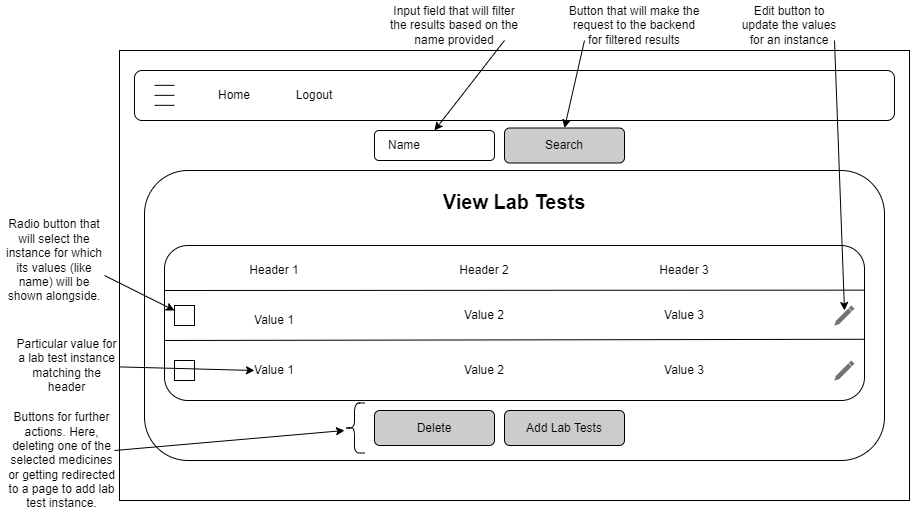

The diagram above was exported from draw.io. Its source (the exported page's mxGraphModel, read from the mxfile embedded in the PNG):
<mxGraphModel dx="1000" dy="624" grid="1" gridSize="10" guides="1" tooltips="1" connect="1" arrows="1" fold="1" page="1" pageScale="1" pageWidth="850" pageHeight="1100" math="0" shadow="0">
  <root>
    <mxCell id="0" />
    <mxCell id="1" parent="0" />
    <mxCell id="iideVhp8Bdq9jj2erbfe-7" value="" style="rounded=0;whiteSpace=wrap;html=1;" vertex="1" parent="1">
      <mxGeometry x="125" y="120" width="790" height="450" as="geometry" />
    </mxCell>
    <mxCell id="iideVhp8Bdq9jj2erbfe-1" value="" style="rounded=1;whiteSpace=wrap;html=1;" vertex="1" parent="1">
      <mxGeometry x="140" y="140" width="760" height="50" as="geometry" />
    </mxCell>
    <mxCell id="iideVhp8Bdq9jj2erbfe-2" value="" style="endArrow=none;html=1;rounded=0;" edge="1" parent="1">
      <mxGeometry width="50" height="50" relative="1" as="geometry">
        <mxPoint x="160" y="154.83" as="sourcePoint" />
        <mxPoint x="180" y="154.83" as="targetPoint" />
      </mxGeometry>
    </mxCell>
    <mxCell id="iideVhp8Bdq9jj2erbfe-3" value="" style="endArrow=none;html=1;rounded=0;" edge="1" parent="1">
      <mxGeometry width="50" height="50" relative="1" as="geometry">
        <mxPoint x="160" y="164.83" as="sourcePoint" />
        <mxPoint x="180" y="164.83" as="targetPoint" />
      </mxGeometry>
    </mxCell>
    <mxCell id="iideVhp8Bdq9jj2erbfe-4" value="" style="endArrow=none;html=1;rounded=0;" edge="1" parent="1">
      <mxGeometry width="50" height="50" relative="1" as="geometry">
        <mxPoint x="160" y="174.83" as="sourcePoint" />
        <mxPoint x="180" y="174.83" as="targetPoint" />
      </mxGeometry>
    </mxCell>
    <mxCell id="iideVhp8Bdq9jj2erbfe-5" value="Home" style="text;html=1;align=center;verticalAlign=middle;whiteSpace=wrap;rounded=0;" vertex="1" parent="1">
      <mxGeometry x="210" y="150" width="60" height="30" as="geometry" />
    </mxCell>
    <mxCell id="iideVhp8Bdq9jj2erbfe-6" value="Logout" style="text;html=1;align=center;verticalAlign=middle;whiteSpace=wrap;rounded=0;" vertex="1" parent="1">
      <mxGeometry x="290" y="150" width="60" height="30" as="geometry" />
    </mxCell>
    <mxCell id="iideVhp8Bdq9jj2erbfe-8" value="" style="rounded=1;whiteSpace=wrap;html=1;" vertex="1" parent="1">
      <mxGeometry x="150" y="240" width="740" height="290" as="geometry" />
    </mxCell>
    <mxCell id="iideVhp8Bdq9jj2erbfe-9" value="&lt;h1 style=&quot;margin-top: 0px;&quot;&gt;&lt;font style=&quot;font-size: 20px;&quot;&gt;View Lab Tests&lt;/font&gt;&lt;/h1&gt;" style="text;html=1;whiteSpace=wrap;overflow=hidden;rounded=0;align=center;" vertex="1" parent="1">
      <mxGeometry x="430" y="250" width="180" height="40" as="geometry" />
    </mxCell>
    <mxCell id="iideVhp8Bdq9jj2erbfe-10" value="" style="rounded=1;whiteSpace=wrap;html=1;" vertex="1" parent="1">
      <mxGeometry x="170" y="315" width="700" height="155" as="geometry" />
    </mxCell>
    <mxCell id="iideVhp8Bdq9jj2erbfe-11" value="" style="endArrow=none;html=1;rounded=0;entryX=1;entryY=0.288;entryDx=0;entryDy=0;entryPerimeter=0;" edge="1" parent="1" target="iideVhp8Bdq9jj2erbfe-10">
      <mxGeometry width="50" height="50" relative="1" as="geometry">
        <mxPoint x="170" y="360" as="sourcePoint" />
        <mxPoint x="220" y="310" as="targetPoint" />
      </mxGeometry>
    </mxCell>
    <mxCell id="iideVhp8Bdq9jj2erbfe-12" value="" style="rounded=0;whiteSpace=wrap;html=1;" vertex="1" parent="1">
      <mxGeometry x="180" y="375" width="20" height="20" as="geometry" />
    </mxCell>
    <mxCell id="iideVhp8Bdq9jj2erbfe-13" value="" style="endArrow=none;html=1;rounded=0;entryX=0.999;entryY=0.605;entryDx=0;entryDy=0;entryPerimeter=0;" edge="1" parent="1" target="iideVhp8Bdq9jj2erbfe-10">
      <mxGeometry width="50" height="50" relative="1" as="geometry">
        <mxPoint x="170" y="410" as="sourcePoint" />
        <mxPoint x="220" y="360" as="targetPoint" />
      </mxGeometry>
    </mxCell>
    <mxCell id="iideVhp8Bdq9jj2erbfe-14" value="" style="rounded=0;whiteSpace=wrap;html=1;" vertex="1" parent="1">
      <mxGeometry x="180" y="430" width="20" height="20" as="geometry" />
    </mxCell>
    <mxCell id="iideVhp8Bdq9jj2erbfe-15" value="" style="html=1;dashed=0;aspect=fixed;verticalLabelPosition=bottom;verticalAlign=top;align=center;shape=mxgraph.gmdl.edit;strokeColor=none;fillColor=#737373;shadow=0;sketch=0;" vertex="1" parent="1">
      <mxGeometry x="840" y="375" width="20" height="20" as="geometry" />
    </mxCell>
    <mxCell id="iideVhp8Bdq9jj2erbfe-16" value="" style="html=1;dashed=0;aspect=fixed;verticalLabelPosition=bottom;verticalAlign=top;align=center;shape=mxgraph.gmdl.edit;strokeColor=none;fillColor=#737373;shadow=0;sketch=0;" vertex="1" parent="1">
      <mxGeometry x="840" y="430" width="20" height="20" as="geometry" />
    </mxCell>
    <mxCell id="iideVhp8Bdq9jj2erbfe-17" value="Header 1" style="text;html=1;align=center;verticalAlign=middle;whiteSpace=wrap;rounded=0;" vertex="1" parent="1">
      <mxGeometry x="250" y="325" width="60" height="30" as="geometry" />
    </mxCell>
    <mxCell id="iideVhp8Bdq9jj2erbfe-18" value="Header 2" style="text;html=1;align=center;verticalAlign=middle;whiteSpace=wrap;rounded=0;" vertex="1" parent="1">
      <mxGeometry x="460" y="325" width="60" height="30" as="geometry" />
    </mxCell>
    <mxCell id="iideVhp8Bdq9jj2erbfe-19" value="Header 3" style="text;html=1;align=center;verticalAlign=middle;whiteSpace=wrap;rounded=0;" vertex="1" parent="1">
      <mxGeometry x="660" y="325" width="60" height="30" as="geometry" />
    </mxCell>
    <mxCell id="iideVhp8Bdq9jj2erbfe-20" value="Value 1" style="text;html=1;align=center;verticalAlign=middle;whiteSpace=wrap;rounded=0;" vertex="1" parent="1">
      <mxGeometry x="250" y="375" width="60" height="30" as="geometry" />
    </mxCell>
    <mxCell id="iideVhp8Bdq9jj2erbfe-21" value="Value 1" style="text;html=1;align=center;verticalAlign=middle;whiteSpace=wrap;rounded=0;" vertex="1" parent="1">
      <mxGeometry x="250" y="425" width="60" height="30" as="geometry" />
    </mxCell>
    <mxCell id="iideVhp8Bdq9jj2erbfe-22" value="Value 2" style="text;html=1;align=center;verticalAlign=middle;whiteSpace=wrap;rounded=0;" vertex="1" parent="1">
      <mxGeometry x="460" y="370" width="60" height="30" as="geometry" />
    </mxCell>
    <mxCell id="iideVhp8Bdq9jj2erbfe-23" value="Value 2" style="text;html=1;align=center;verticalAlign=middle;whiteSpace=wrap;rounded=0;" vertex="1" parent="1">
      <mxGeometry x="460" y="425" width="60" height="30" as="geometry" />
    </mxCell>
    <mxCell id="iideVhp8Bdq9jj2erbfe-24" value="Value 3" style="text;html=1;align=center;verticalAlign=middle;whiteSpace=wrap;rounded=0;" vertex="1" parent="1">
      <mxGeometry x="660" y="370" width="60" height="30" as="geometry" />
    </mxCell>
    <mxCell id="iideVhp8Bdq9jj2erbfe-25" value="Value 3" style="text;html=1;align=center;verticalAlign=middle;whiteSpace=wrap;rounded=0;" vertex="1" parent="1">
      <mxGeometry x="660" y="425" width="60" height="30" as="geometry" />
    </mxCell>
    <mxCell id="iideVhp8Bdq9jj2erbfe-26" value="" style="rounded=1;whiteSpace=wrap;html=1;" vertex="1" parent="1">
      <mxGeometry x="380" y="200" width="120" height="30" as="geometry" />
    </mxCell>
    <mxCell id="iideVhp8Bdq9jj2erbfe-27" value="Search" style="rounded=1;whiteSpace=wrap;html=1;fillColor=#CCCCCC;strokeColor=#000000;" vertex="1" parent="1">
      <mxGeometry x="510" y="197.5" width="120" height="35" as="geometry" />
    </mxCell>
    <mxCell id="iideVhp8Bdq9jj2erbfe-28" value="" style="endArrow=classic;html=1;rounded=0;entryX=0.5;entryY=0;entryDx=0;entryDy=0;" edge="1" parent="1" target="iideVhp8Bdq9jj2erbfe-26">
      <mxGeometry width="50" height="50" relative="1" as="geometry">
        <mxPoint x="510" y="110" as="sourcePoint" />
        <mxPoint x="420" y="50" as="targetPoint" />
      </mxGeometry>
    </mxCell>
    <mxCell id="iideVhp8Bdq9jj2erbfe-29" value="" style="endArrow=classic;html=1;rounded=0;entryX=0.5;entryY=0;entryDx=0;entryDy=0;" edge="1" parent="1" target="iideVhp8Bdq9jj2erbfe-27">
      <mxGeometry width="50" height="50" relative="1" as="geometry">
        <mxPoint x="590" y="110" as="sourcePoint" />
        <mxPoint x="640" y="60" as="targetPoint" />
      </mxGeometry>
    </mxCell>
    <mxCell id="iideVhp8Bdq9jj2erbfe-30" value="" style="endArrow=classic;html=1;rounded=0;exitX=1;exitY=1;exitDx=0;exitDy=0;" edge="1" parent="1" source="iideVhp8Bdq9jj2erbfe-34">
      <mxGeometry width="50" height="50" relative="1" as="geometry">
        <mxPoint x="110" y="440" as="sourcePoint" />
        <mxPoint x="180" y="380" as="targetPoint" />
      </mxGeometry>
    </mxCell>
    <mxCell id="iideVhp8Bdq9jj2erbfe-32" value="Delete" style="rounded=1;whiteSpace=wrap;html=1;fillColor=#CCCCCC;strokeColor=#000000;" vertex="1" parent="1">
      <mxGeometry x="380" y="480" width="120" height="35" as="geometry" />
    </mxCell>
    <mxCell id="iideVhp8Bdq9jj2erbfe-33" value="Add Lab Tests" style="rounded=1;whiteSpace=wrap;html=1;fillColor=#CCCCCC;strokeColor=#000000;" vertex="1" parent="1">
      <mxGeometry x="510" y="480" width="120" height="35" as="geometry" />
    </mxCell>
    <mxCell id="iideVhp8Bdq9jj2erbfe-34" value="Radio button that will select the instance for which its values (like name) will be shown alongside." style="text;html=1;align=center;verticalAlign=middle;whiteSpace=wrap;rounded=0;" vertex="1" parent="1">
      <mxGeometry x="10" y="315" width="100" height="30" as="geometry" />
    </mxCell>
    <mxCell id="iideVhp8Bdq9jj2erbfe-37" value="Name" style="text;html=1;align=center;verticalAlign=middle;whiteSpace=wrap;rounded=0;" vertex="1" parent="1">
      <mxGeometry x="380" y="200" width="60" height="30" as="geometry" />
    </mxCell>
    <mxCell id="iideVhp8Bdq9jj2erbfe-38" value="Input field that will filter the results based on the name provided" style="text;html=1;align=center;verticalAlign=middle;whiteSpace=wrap;rounded=0;" vertex="1" parent="1">
      <mxGeometry x="390" y="80" width="140" height="30" as="geometry" />
    </mxCell>
    <mxCell id="iideVhp8Bdq9jj2erbfe-39" value="Button that will make the request to the backend for filtered results" style="text;html=1;align=center;verticalAlign=middle;whiteSpace=wrap;rounded=0;" vertex="1" parent="1">
      <mxGeometry x="570" y="80" width="140" height="30" as="geometry" />
    </mxCell>
    <mxCell id="iideVhp8Bdq9jj2erbfe-40" value="" style="endArrow=classic;html=1;rounded=0;" edge="1" parent="1" source="iideVhp8Bdq9jj2erbfe-41">
      <mxGeometry width="50" height="50" relative="1" as="geometry">
        <mxPoint x="120" y="460" as="sourcePoint" />
        <mxPoint x="260" y="440" as="targetPoint" />
      </mxGeometry>
    </mxCell>
    <mxCell id="iideVhp8Bdq9jj2erbfe-41" value="Particular value for a lab test instance matching the header" style="text;html=1;align=center;verticalAlign=middle;whiteSpace=wrap;rounded=0;" vertex="1" parent="1">
      <mxGeometry x="20" y="420" width="105" height="30" as="geometry" />
    </mxCell>
    <mxCell id="iideVhp8Bdq9jj2erbfe-43" value="" style="endArrow=classic;html=1;rounded=0;entryX=0.5;entryY=0.25;entryDx=0;entryDy=0;entryPerimeter=0;" edge="1" parent="1" target="iideVhp8Bdq9jj2erbfe-15">
      <mxGeometry width="50" height="50" relative="1" as="geometry">
        <mxPoint x="840" y="110" as="sourcePoint" />
        <mxPoint x="890" y="60" as="targetPoint" />
      </mxGeometry>
    </mxCell>
    <mxCell id="iideVhp8Bdq9jj2erbfe-44" value="Edit button to update the values for an instance" style="text;html=1;align=center;verticalAlign=middle;whiteSpace=wrap;rounded=0;" vertex="1" parent="1">
      <mxGeometry x="740" y="80" width="110" height="30" as="geometry" />
    </mxCell>
    <mxCell id="iideVhp8Bdq9jj2erbfe-46" value="" style="shape=curlyBracket;whiteSpace=wrap;html=1;rounded=1;labelPosition=left;verticalLabelPosition=middle;align=right;verticalAlign=middle;size=0.5;" vertex="1" parent="1">
      <mxGeometry x="350" y="472.5" width="20" height="50" as="geometry" />
    </mxCell>
    <mxCell id="iideVhp8Bdq9jj2erbfe-47" value="" style="endArrow=classic;html=1;rounded=0;" edge="1" parent="1">
      <mxGeometry width="50" height="50" relative="1" as="geometry">
        <mxPoint x="120" y="520" as="sourcePoint" />
        <mxPoint x="350" y="500" as="targetPoint" />
      </mxGeometry>
    </mxCell>
    <mxCell id="iideVhp8Bdq9jj2erbfe-48" value="Buttons for further actions. Here, deleting one of the selected medicines or getting redirected to a page to add lab test instance." style="text;html=1;align=center;verticalAlign=middle;whiteSpace=wrap;rounded=0;" vertex="1" parent="1">
      <mxGeometry x="10" y="515" width="115" height="30" as="geometry" />
    </mxCell>
  </root>
</mxGraphModel>